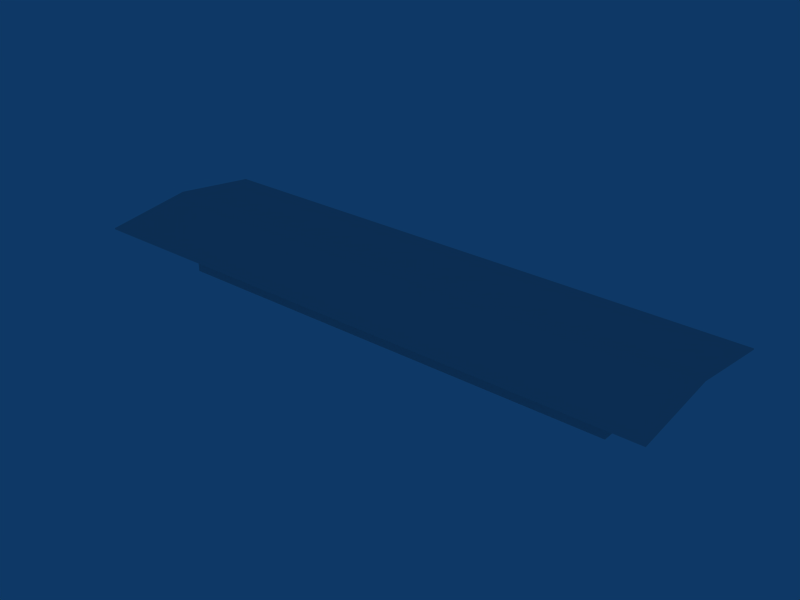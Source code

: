 # Source: ebbr_building_ref_086.blend  (saved by Blender 2.79.0; exported with 4.5.12 LTS)
import bpy
from mathutils import Matrix  # noqa: F401  (used for matrix-valued properties, if any)

bpy.ops.wm.read_factory_settings(use_empty=True)
scene = bpy.context.scene
scene.name = 'Scene'

# ---- collections
col_collection_1 = bpy.data.collections.new('Collection 1'); scene.collection.children.link(col_collection_1)

# ---- materials (node trees are filled in below, after node groups)
mat_material = bpy.data.materials.new('Material')
mat_material.alpha_threshold = 0.0
mat_material.preview_render_type = 'FLAT'
mat_material.roughness = 0.5
mat_material.line_color = (0.0, 0.0, 0.0, 1.0)

# ---- material node trees

# ---- world
world_world = bpy.data.worlds.new('World'); scene.world = world_world
world_world.color = (0.05656, 0.2208, 0.4)
world_world.use_sun_shadow = False
world_world.sun_shadow_jitter_overblur = 0.0
world_world.cycles.sampling_method = 'NONE'
world_world.cycles.sample_map_resolution = 256

# ---- meshes
me_cube = bpy.data.meshes.new('Cube')
me_cube.from_pydata([(-25.0, 7.503, 3.007), (-25.0, -7.503, 3.007), (25.0, -7.503, 3.007), (25.0, 7.503, 3.007), (-25.0, 1.431e-06, 4.007), (25.0, -4.292e-06, 4.007), (25.0, 7.503, 3.107), (25.0, -4.292e-06, 4.107), (25.0, -7.503, 3.107), (-25.0, -7.503, 3.107), (-25.0, 1.43e-06, 4.107), (-25.0, 7.503, 3.107)], [], [(0, 3, 5, 4), (4, 5, 2, 1), (3, 6, 7, 5), (5, 7, 8, 2), (1, 9, 10, 4), (11, 0, 4, 10), (2, 8, 9, 1), (0, 11, 6, 3), (7, 10, 9, 8), (6, 11, 10, 7)])
_uv = me_cube.uv_layers.new(name='UVTex')
_uv.uv.foreach_set('vector', [0.5312, 0.03125, 0.5312, 0.2188, 0.7188, 0.2188, 0.7188, 0.03125, 0.5312, 0.03125, 0.5312, 0.2188, 0.7188, 0.2188, 0.7188, 0.03125, 0.5312, 0.03125, 0.5312, 0.2188, 0.7188, 0.2188, 0.7188, 0.03125, 0.5312, 0.03125, 0.5312, 0.2188, 0.7188, 0.2188, 0.7188, 0.03125, 0.5312, 0.03125, 0.5312, 0.2188, 0.7188, 0.2188, 0.7188, 0.03125, 0.7188, 0.2188, 0.7188, 0.03125, 0.5312, 0.03125, 0.5312, 0.2188, 0.5312, 0.03125, 0.5312, 0.2188, 0.7188, 0.2188, 0.7188, 0.03125, 0.5312, 0.03125, 0.5312, 0.2188, 0.7188, 0.2188, 0.7188, 0.03125, 0.5312, 0.03125, 0.5312, 0.2188, 0.7188, 0.2188, 0.7188, 0.03125, 0.5312, 0.03125, 0.5312, 0.2188, 0.7188, 0.2188, 0.7188, 0.03125])
me_cube.materials.append(mat_material)
me_cube.use_remesh_preserve_volume = False
me_cube.use_remesh_preserve_attributes = False
me_cube.use_mirror_vertex_groups = False
me_cube.update()
me_cube_001 = bpy.data.meshes.new('Cube.001')
me_cube_001.from_pydata([(25.0, 7.503, -1.0), (25.0, -7.503, -1.0), (-25.0, -7.503, -1.0), (-25.0, 7.503, -1.0), (25.0, 7.503, 3.607), (25.0, -7.503, 3.607), (-25.0, -7.503, 3.607), (-25.0, 7.503, 3.607), (25.0, 0.0, -1.0), (25.0, -3.815e-06, 4.007), (-25.0, 2.384e-06, -1.0), (-25.0, 1.431e-06, 4.007)], [], [(1, 5, 6, 2), (4, 0, 3, 7), (8, 0, 4, 9), (9, 5, 1, 8), (6, 11, 10, 2), (11, 7, 3, 10)])
_uv = me_cube_001.uv_layers.new(name='UVTex')
_uv.uv.foreach_set('vector', [0.5312, 0.03125, 0.7188, 0.03125, 0.7188, 0.2188, 0.5312, 0.2188, 0.5312, 0.03125, 0.7188, 0.03125, 0.7188, 0.2188, 0.5312, 0.2188, 0.5312, 0.03125, 0.7188, 0.03125, 0.7188, 0.2188, 0.5312, 0.2188, 0.5312, 0.03125, 0.7188, 0.03125, 0.7188, 0.2188, 0.5312, 0.2188, 0.5312, 0.03125, 0.7188, 0.03125, 0.7188, 0.2188, 0.5312, 0.2188, 0.5312, 0.03125, 0.7188, 0.03125, 0.7188, 0.2188, 0.5312, 0.2188])
me_cube_001.materials.append(mat_material)
me_cube_001.use_remesh_preserve_volume = False
me_cube_001.use_remesh_preserve_attributes = False
me_cube_001.use_mirror_vertex_groups = False
me_cube_001.update()

# ---- objects
ob_cube_001 = bpy.data.objects.new('Cube.001', me_cube)
ob_cube = bpy.data.objects.new('Cube', me_cube_001)

# ---- transforms, parenting, visibility, modifiers, constraints
ob_cube_001.location = (0.0, 0.0, 1.002)
ob_cube_001.lock_rotations_4d = False
ob_cube_001.empty_display_type = 'ARROWS'
ob_cube_001.lineart.crease_threshold = 0.0
ob_cube.location = (0.0, 0.0, 1.002)
ob_cube.scale = (0.8, 0.4, 1.0)
ob_cube.lock_rotations_4d = False
ob_cube.empty_display_type = 'ARROWS'
ob_cube.lineart.crease_threshold = 0.0

# ---- collection membership
col_collection_1.objects.link(ob_cube_001)
col_collection_1.objects.link(ob_cube)

# ---- scene / render settings (as saved in the file)
scene.frame_start = 1; scene.frame_end = 250; scene.frame_set(1)
scene.render.engine = 'BLENDER_EEVEE_NEXT'
scene.render.image_settings.file_format = 'JPEG'
scene.render.image_settings.color_mode = 'RGB'
scene.render.image_settings.compression = 90
scene.render.resolution_x = 800
scene.render.resolution_y = 600
scene.render.pixel_aspect_x = 100.0
scene.render.pixel_aspect_y = 100.0
scene.render.fps = 25
scene.render.dither_intensity = 0.0
scene.render.use_compositing = False
scene.render.use_sequencer = False
scene.render.bake_margin = 2
scene.render.bake_bias = 0.0
scene.render.use_stamp_time = False
scene.render.use_stamp_date = False
scene.render.use_stamp_frame = False
scene.render.use_stamp_camera = False
scene.render.use_stamp_scene = False
scene.render.use_stamp_filename = False
scene.render.use_stamp_render_time = False
scene.render.stamp_font_size = 0
scene.cycles.use_denoising = False
scene.cycles.samples = 10
scene.cycles.sampling_pattern = 'TABULATED_SOBOL'
scene.cycles.light_sampling_threshold = 0.0
scene.cycles.use_adaptive_sampling = False
scene.cycles.use_light_tree = False
scene.cycles.blur_glossy = 0.0
scene.cycles.volume_bounces = 1
scene.cycles.pixel_filter_type = 'GAUSSIAN'
scene.cycles.sample_clamp_indirect = 0.0
scene.view_settings.view_transform = 'Raw'
bpy.context.view_layer.update()

# ---- added for rendering (the .blend has no active camera): camera
cam_auto = bpy.data.cameras.new('AutoCamera')
cam_auto.lens = 50.0
cam_auto.sensor_width = 36.0
cam_auto.clip_end = 1000.0
ob_auto_camera = bpy.data.objects.new('AutoCamera', cam_auto)
scene.collection.objects.link(ob_auto_camera)
ob_auto_camera.location = (48.5342, -58.241, 41.3826)
ob_auto_camera.rotation_euler = (1.09748, -7.21219e-08, 0.694738)
scene.camera = ob_auto_camera
bpy.context.view_layer.update()
